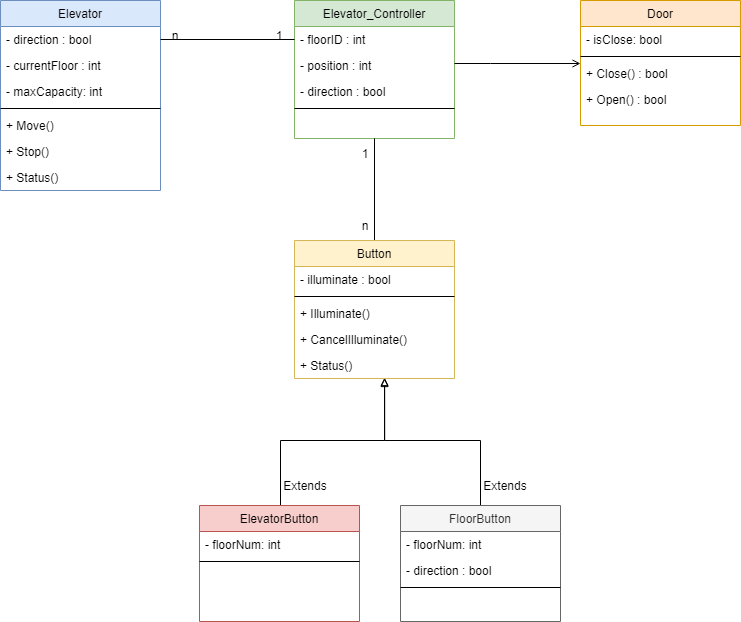

The diagram above was exported from draw.io. Its source (the exported page's mxGraphModel, read from the mxfile embedded in the PNG):
<mxGraphModel dx="851" dy="723" grid="1" gridSize="10" guides="1" tooltips="1" connect="1" arrows="1" fold="1" page="1" pageScale="1" pageWidth="827" pageHeight="1169" math="0" shadow="0">
  <root>
    <mxCell id="WIyWlLk6GJQsqaUBKTNV-0" />
    <mxCell id="WIyWlLk6GJQsqaUBKTNV-1" parent="WIyWlLk6GJQsqaUBKTNV-0" />
    <mxCell id="zkfFHV4jXpPFQw0GAbJ--0" value="Elevator_Controller" style="swimlane;fontStyle=0;align=center;verticalAlign=top;childLayout=stackLayout;horizontal=1;startSize=26;horizontalStack=0;resizeParent=1;resizeLast=0;collapsible=1;marginBottom=0;rounded=0;shadow=0;strokeWidth=1;fillColor=#d5e8d4;strokeColor=#82b366;" parent="WIyWlLk6GJQsqaUBKTNV-1" vertex="1">
      <mxGeometry x="334" y="80" width="160" height="138" as="geometry">
        <mxRectangle x="230" y="140" width="160" height="26" as="alternateBounds" />
      </mxGeometry>
    </mxCell>
    <mxCell id="zkfFHV4jXpPFQw0GAbJ--1" value="- floorID : int" style="text;align=left;verticalAlign=top;spacingLeft=4;spacingRight=4;overflow=hidden;rotatable=0;points=[[0,0.5],[1,0.5]];portConstraint=eastwest;" parent="zkfFHV4jXpPFQw0GAbJ--0" vertex="1">
      <mxGeometry y="26" width="160" height="26" as="geometry" />
    </mxCell>
    <mxCell id="zkfFHV4jXpPFQw0GAbJ--2" value="- position : int" style="text;align=left;verticalAlign=top;spacingLeft=4;spacingRight=4;overflow=hidden;rotatable=0;points=[[0,0.5],[1,0.5]];portConstraint=eastwest;rounded=0;shadow=0;html=0;" parent="zkfFHV4jXpPFQw0GAbJ--0" vertex="1">
      <mxGeometry y="52" width="160" height="26" as="geometry" />
    </mxCell>
    <mxCell id="zkfFHV4jXpPFQw0GAbJ--3" value="- direction : bool" style="text;align=left;verticalAlign=top;spacingLeft=4;spacingRight=4;overflow=hidden;rotatable=0;points=[[0,0.5],[1,0.5]];portConstraint=eastwest;rounded=0;shadow=0;html=0;" parent="zkfFHV4jXpPFQw0GAbJ--0" vertex="1">
      <mxGeometry y="78" width="160" height="26" as="geometry" />
    </mxCell>
    <mxCell id="zkfFHV4jXpPFQw0GAbJ--4" value="" style="line;html=1;strokeWidth=1;align=left;verticalAlign=middle;spacingTop=-1;spacingLeft=3;spacingRight=3;rotatable=0;labelPosition=right;points=[];portConstraint=eastwest;" parent="zkfFHV4jXpPFQw0GAbJ--0" vertex="1">
      <mxGeometry y="104" width="160" height="8" as="geometry" />
    </mxCell>
    <mxCell id="8qEQIDYP0svWBjbeWLji-20" style="edgeStyle=orthogonalEdgeStyle;rounded=0;orthogonalLoop=1;jettySize=auto;html=1;exitX=0.5;exitY=0;exitDx=0;exitDy=0;entryX=0.563;entryY=1;entryDx=0;entryDy=0;entryPerimeter=0;endArrow=block;endFill=0;" edge="1" parent="WIyWlLk6GJQsqaUBKTNV-1" source="zkfFHV4jXpPFQw0GAbJ--6" target="8qEQIDYP0svWBjbeWLji-15">
      <mxGeometry relative="1" as="geometry">
        <Array as="points">
          <mxPoint x="320" y="585" />
          <mxPoint x="320" y="520" />
          <mxPoint x="424" y="520" />
        </Array>
      </mxGeometry>
    </mxCell>
    <mxCell id="zkfFHV4jXpPFQw0GAbJ--6" value="ElevatorButton" style="swimlane;fontStyle=0;align=center;verticalAlign=top;childLayout=stackLayout;horizontal=1;startSize=26;horizontalStack=0;resizeParent=1;resizeLast=0;collapsible=1;marginBottom=0;rounded=0;shadow=0;strokeWidth=1;fillColor=#f8cecc;strokeColor=#b85450;" parent="WIyWlLk6GJQsqaUBKTNV-1" vertex="1">
      <mxGeometry x="239" y="585" width="160" height="116" as="geometry">
        <mxRectangle x="130" y="380" width="160" height="26" as="alternateBounds" />
      </mxGeometry>
    </mxCell>
    <mxCell id="zkfFHV4jXpPFQw0GAbJ--7" value="- floorNum: int" style="text;align=left;verticalAlign=top;spacingLeft=4;spacingRight=4;overflow=hidden;rotatable=0;points=[[0,0.5],[1,0.5]];portConstraint=eastwest;" parent="zkfFHV4jXpPFQw0GAbJ--6" vertex="1">
      <mxGeometry y="26" width="160" height="26" as="geometry" />
    </mxCell>
    <mxCell id="zkfFHV4jXpPFQw0GAbJ--9" value="" style="line;html=1;strokeWidth=1;align=left;verticalAlign=middle;spacingTop=-1;spacingLeft=3;spacingRight=3;rotatable=0;labelPosition=right;points=[];portConstraint=eastwest;" parent="zkfFHV4jXpPFQw0GAbJ--6" vertex="1">
      <mxGeometry y="52" width="160" height="8" as="geometry" />
    </mxCell>
    <mxCell id="8qEQIDYP0svWBjbeWLji-21" style="edgeStyle=orthogonalEdgeStyle;rounded=0;orthogonalLoop=1;jettySize=auto;html=1;entryX=0.563;entryY=0.962;entryDx=0;entryDy=0;entryPerimeter=0;endArrow=block;endFill=0;exitX=0.5;exitY=0;exitDx=0;exitDy=0;" edge="1" parent="WIyWlLk6GJQsqaUBKTNV-1" source="zkfFHV4jXpPFQw0GAbJ--13" target="8qEQIDYP0svWBjbeWLji-15">
      <mxGeometry relative="1" as="geometry">
        <Array as="points">
          <mxPoint x="520" y="520" />
          <mxPoint x="424" y="520" />
        </Array>
      </mxGeometry>
    </mxCell>
    <mxCell id="zkfFHV4jXpPFQw0GAbJ--13" value="FloorButton" style="swimlane;fontStyle=0;align=center;verticalAlign=top;childLayout=stackLayout;horizontal=1;startSize=26;horizontalStack=0;resizeParent=1;resizeLast=0;collapsible=1;marginBottom=0;rounded=0;shadow=0;strokeWidth=1;fillColor=#f5f5f5;fontColor=#333333;strokeColor=#666666;" parent="WIyWlLk6GJQsqaUBKTNV-1" vertex="1">
      <mxGeometry x="440" y="585" width="160" height="116" as="geometry">
        <mxRectangle x="340" y="380" width="170" height="26" as="alternateBounds" />
      </mxGeometry>
    </mxCell>
    <mxCell id="8qEQIDYP0svWBjbeWLji-16" value="- floorNum: int" style="text;align=left;verticalAlign=top;spacingLeft=4;spacingRight=4;overflow=hidden;rotatable=0;points=[[0,0.5],[1,0.5]];portConstraint=eastwest;" vertex="1" parent="zkfFHV4jXpPFQw0GAbJ--13">
      <mxGeometry y="26" width="160" height="26" as="geometry" />
    </mxCell>
    <mxCell id="8qEQIDYP0svWBjbeWLji-17" value="- direction : bool" style="text;align=left;verticalAlign=top;spacingLeft=4;spacingRight=4;overflow=hidden;rotatable=0;points=[[0,0.5],[1,0.5]];portConstraint=eastwest;" vertex="1" parent="zkfFHV4jXpPFQw0GAbJ--13">
      <mxGeometry y="52" width="160" height="26" as="geometry" />
    </mxCell>
    <mxCell id="zkfFHV4jXpPFQw0GAbJ--15" value="" style="line;html=1;strokeWidth=1;align=left;verticalAlign=middle;spacingTop=-1;spacingLeft=3;spacingRight=3;rotatable=0;labelPosition=right;points=[];portConstraint=eastwest;" parent="zkfFHV4jXpPFQw0GAbJ--13" vertex="1">
      <mxGeometry y="78" width="160" height="8" as="geometry" />
    </mxCell>
    <mxCell id="zkfFHV4jXpPFQw0GAbJ--17" value="Door" style="swimlane;fontStyle=0;align=center;verticalAlign=top;childLayout=stackLayout;horizontal=1;startSize=26;horizontalStack=0;resizeParent=1;resizeLast=0;collapsible=1;marginBottom=0;rounded=0;shadow=0;strokeWidth=1;fillColor=#ffe6cc;strokeColor=#d79b00;" parent="WIyWlLk6GJQsqaUBKTNV-1" vertex="1">
      <mxGeometry x="620" y="80" width="160" height="125" as="geometry">
        <mxRectangle x="550" y="140" width="160" height="26" as="alternateBounds" />
      </mxGeometry>
    </mxCell>
    <mxCell id="zkfFHV4jXpPFQw0GAbJ--18" value="- isClose: bool" style="text;align=left;verticalAlign=top;spacingLeft=4;spacingRight=4;overflow=hidden;rotatable=0;points=[[0,0.5],[1,0.5]];portConstraint=eastwest;" parent="zkfFHV4jXpPFQw0GAbJ--17" vertex="1">
      <mxGeometry y="26" width="160" height="26" as="geometry" />
    </mxCell>
    <mxCell id="zkfFHV4jXpPFQw0GAbJ--23" value="" style="line;html=1;strokeWidth=1;align=left;verticalAlign=middle;spacingTop=-1;spacingLeft=3;spacingRight=3;rotatable=0;labelPosition=right;points=[];portConstraint=eastwest;" parent="zkfFHV4jXpPFQw0GAbJ--17" vertex="1">
      <mxGeometry y="52" width="160" height="8" as="geometry" />
    </mxCell>
    <mxCell id="zkfFHV4jXpPFQw0GAbJ--24" value="+ Close() : bool" style="text;align=left;verticalAlign=top;spacingLeft=4;spacingRight=4;overflow=hidden;rotatable=0;points=[[0,0.5],[1,0.5]];portConstraint=eastwest;" parent="zkfFHV4jXpPFQw0GAbJ--17" vertex="1">
      <mxGeometry y="60" width="160" height="26" as="geometry" />
    </mxCell>
    <mxCell id="zkfFHV4jXpPFQw0GAbJ--25" value="+ Open() : bool" style="text;align=left;verticalAlign=top;spacingLeft=4;spacingRight=4;overflow=hidden;rotatable=0;points=[[0,0.5],[1,0.5]];portConstraint=eastwest;" parent="zkfFHV4jXpPFQw0GAbJ--17" vertex="1">
      <mxGeometry y="86" width="160" height="26" as="geometry" />
    </mxCell>
    <mxCell id="8qEQIDYP0svWBjbeWLji-0" value="Elevator" style="swimlane;fontStyle=0;align=center;verticalAlign=top;childLayout=stackLayout;horizontal=1;startSize=26;horizontalStack=0;resizeParent=1;resizeLast=0;collapsible=1;marginBottom=0;rounded=0;shadow=0;strokeWidth=1;fillColor=#dae8fc;strokeColor=#6c8ebf;" vertex="1" parent="WIyWlLk6GJQsqaUBKTNV-1">
      <mxGeometry x="40" y="80" width="160" height="190" as="geometry">
        <mxRectangle x="230" y="140" width="160" height="26" as="alternateBounds" />
      </mxGeometry>
    </mxCell>
    <mxCell id="8qEQIDYP0svWBjbeWLji-1" value="- direction : bool" style="text;align=left;verticalAlign=top;spacingLeft=4;spacingRight=4;overflow=hidden;rotatable=0;points=[[0,0.5],[1,0.5]];portConstraint=eastwest;" vertex="1" parent="8qEQIDYP0svWBjbeWLji-0">
      <mxGeometry y="26" width="160" height="26" as="geometry" />
    </mxCell>
    <mxCell id="8qEQIDYP0svWBjbeWLji-2" value="- currentFloor : int" style="text;align=left;verticalAlign=top;spacingLeft=4;spacingRight=4;overflow=hidden;rotatable=0;points=[[0,0.5],[1,0.5]];portConstraint=eastwest;rounded=0;shadow=0;html=0;" vertex="1" parent="8qEQIDYP0svWBjbeWLji-0">
      <mxGeometry y="52" width="160" height="26" as="geometry" />
    </mxCell>
    <mxCell id="8qEQIDYP0svWBjbeWLji-18" value="- maxCapacity: int" style="text;align=left;verticalAlign=top;spacingLeft=4;spacingRight=4;overflow=hidden;rotatable=0;points=[[0,0.5],[1,0.5]];portConstraint=eastwest;rounded=0;shadow=0;html=0;" vertex="1" parent="8qEQIDYP0svWBjbeWLji-0">
      <mxGeometry y="78" width="160" height="26" as="geometry" />
    </mxCell>
    <mxCell id="8qEQIDYP0svWBjbeWLji-4" value="" style="line;html=1;strokeWidth=1;align=left;verticalAlign=middle;spacingTop=-1;spacingLeft=3;spacingRight=3;rotatable=0;labelPosition=right;points=[];portConstraint=eastwest;" vertex="1" parent="8qEQIDYP0svWBjbeWLji-0">
      <mxGeometry y="104" width="160" height="8" as="geometry" />
    </mxCell>
    <mxCell id="8qEQIDYP0svWBjbeWLji-5" value="+ Move()" style="text;align=left;verticalAlign=top;spacingLeft=4;spacingRight=4;overflow=hidden;rotatable=0;points=[[0,0.5],[1,0.5]];portConstraint=eastwest;" vertex="1" parent="8qEQIDYP0svWBjbeWLji-0">
      <mxGeometry y="112" width="160" height="26" as="geometry" />
    </mxCell>
    <mxCell id="8qEQIDYP0svWBjbeWLji-7" value="+ Stop()" style="text;align=left;verticalAlign=top;spacingLeft=4;spacingRight=4;overflow=hidden;rotatable=0;points=[[0,0.5],[1,0.5]];portConstraint=eastwest;" vertex="1" parent="8qEQIDYP0svWBjbeWLji-0">
      <mxGeometry y="138" width="160" height="26" as="geometry" />
    </mxCell>
    <mxCell id="8qEQIDYP0svWBjbeWLji-6" value="+ Status()" style="text;align=left;verticalAlign=top;spacingLeft=4;spacingRight=4;overflow=hidden;rotatable=0;points=[[0,0.5],[1,0.5]];portConstraint=eastwest;" vertex="1" parent="8qEQIDYP0svWBjbeWLji-0">
      <mxGeometry y="164" width="160" height="26" as="geometry" />
    </mxCell>
    <mxCell id="8qEQIDYP0svWBjbeWLji-33" style="edgeStyle=orthogonalEdgeStyle;rounded=0;orthogonalLoop=1;jettySize=auto;html=1;entryX=0.5;entryY=1;entryDx=0;entryDy=0;endArrow=none;endFill=0;" edge="1" parent="WIyWlLk6GJQsqaUBKTNV-1" source="8qEQIDYP0svWBjbeWLji-8" target="zkfFHV4jXpPFQw0GAbJ--0">
      <mxGeometry relative="1" as="geometry" />
    </mxCell>
    <mxCell id="8qEQIDYP0svWBjbeWLji-8" value="Button" style="swimlane;fontStyle=0;align=center;verticalAlign=top;childLayout=stackLayout;horizontal=1;startSize=26;horizontalStack=0;resizeParent=1;resizeLast=0;collapsible=1;marginBottom=0;rounded=0;shadow=0;strokeWidth=1;fillColor=#fff2cc;strokeColor=#d6b656;" vertex="1" parent="WIyWlLk6GJQsqaUBKTNV-1">
      <mxGeometry x="334" y="320" width="160" height="138" as="geometry">
        <mxRectangle x="230" y="140" width="160" height="26" as="alternateBounds" />
      </mxGeometry>
    </mxCell>
    <mxCell id="8qEQIDYP0svWBjbeWLji-9" value="- illuminate : bool " style="text;align=left;verticalAlign=top;spacingLeft=4;spacingRight=4;overflow=hidden;rotatable=0;points=[[0,0.5],[1,0.5]];portConstraint=eastwest;" vertex="1" parent="8qEQIDYP0svWBjbeWLji-8">
      <mxGeometry y="26" width="160" height="26" as="geometry" />
    </mxCell>
    <mxCell id="8qEQIDYP0svWBjbeWLji-12" value="" style="line;html=1;strokeWidth=1;align=left;verticalAlign=middle;spacingTop=-1;spacingLeft=3;spacingRight=3;rotatable=0;labelPosition=right;points=[];portConstraint=eastwest;" vertex="1" parent="8qEQIDYP0svWBjbeWLji-8">
      <mxGeometry y="52" width="160" height="8" as="geometry" />
    </mxCell>
    <mxCell id="8qEQIDYP0svWBjbeWLji-13" value="+ Illuminate()" style="text;align=left;verticalAlign=top;spacingLeft=4;spacingRight=4;overflow=hidden;rotatable=0;points=[[0,0.5],[1,0.5]];portConstraint=eastwest;" vertex="1" parent="8qEQIDYP0svWBjbeWLji-8">
      <mxGeometry y="60" width="160" height="26" as="geometry" />
    </mxCell>
    <mxCell id="8qEQIDYP0svWBjbeWLji-14" value="+ CancelIlluminate()" style="text;align=left;verticalAlign=top;spacingLeft=4;spacingRight=4;overflow=hidden;rotatable=0;points=[[0,0.5],[1,0.5]];portConstraint=eastwest;" vertex="1" parent="8qEQIDYP0svWBjbeWLji-8">
      <mxGeometry y="86" width="160" height="26" as="geometry" />
    </mxCell>
    <mxCell id="8qEQIDYP0svWBjbeWLji-15" value="+ Status()" style="text;align=left;verticalAlign=top;spacingLeft=4;spacingRight=4;overflow=hidden;rotatable=0;points=[[0,0.5],[1,0.5]];portConstraint=eastwest;" vertex="1" parent="8qEQIDYP0svWBjbeWLji-8">
      <mxGeometry y="112" width="160" height="26" as="geometry" />
    </mxCell>
    <mxCell id="8qEQIDYP0svWBjbeWLji-28" style="edgeStyle=orthogonalEdgeStyle;rounded=0;orthogonalLoop=1;jettySize=auto;html=1;entryX=1;entryY=0.5;entryDx=0;entryDy=0;endArrow=none;endFill=0;" edge="1" parent="WIyWlLk6GJQsqaUBKTNV-1" source="zkfFHV4jXpPFQw0GAbJ--1" target="8qEQIDYP0svWBjbeWLji-1">
      <mxGeometry relative="1" as="geometry" />
    </mxCell>
    <mxCell id="8qEQIDYP0svWBjbeWLji-29" value="n" style="text;html=1;strokeColor=none;fillColor=none;align=center;verticalAlign=middle;whiteSpace=wrap;rounded=0;" vertex="1" parent="WIyWlLk6GJQsqaUBKTNV-1">
      <mxGeometry x="200" y="100" width="30" height="30" as="geometry" />
    </mxCell>
    <mxCell id="8qEQIDYP0svWBjbeWLji-31" value="1" style="text;html=1;strokeColor=none;fillColor=none;align=center;verticalAlign=middle;whiteSpace=wrap;rounded=0;" vertex="1" parent="WIyWlLk6GJQsqaUBKTNV-1">
      <mxGeometry x="304" y="100" width="30" height="30" as="geometry" />
    </mxCell>
    <mxCell id="8qEQIDYP0svWBjbeWLji-32" style="edgeStyle=orthogonalEdgeStyle;rounded=0;orthogonalLoop=1;jettySize=auto;html=1;endArrow=open;endFill=0;" edge="1" parent="WIyWlLk6GJQsqaUBKTNV-1" source="zkfFHV4jXpPFQw0GAbJ--2" target="zkfFHV4jXpPFQw0GAbJ--17">
      <mxGeometry relative="1" as="geometry">
        <Array as="points">
          <mxPoint x="530" y="143" />
          <mxPoint x="530" y="143" />
        </Array>
      </mxGeometry>
    </mxCell>
    <mxCell id="8qEQIDYP0svWBjbeWLji-34" value="n" style="text;html=1;strokeColor=none;fillColor=none;align=center;verticalAlign=middle;whiteSpace=wrap;rounded=0;" vertex="1" parent="WIyWlLk6GJQsqaUBKTNV-1">
      <mxGeometry x="390" y="290" width="30" height="30" as="geometry" />
    </mxCell>
    <mxCell id="8qEQIDYP0svWBjbeWLji-35" value="1" style="text;html=1;strokeColor=none;fillColor=none;align=center;verticalAlign=middle;whiteSpace=wrap;rounded=0;" vertex="1" parent="WIyWlLk6GJQsqaUBKTNV-1">
      <mxGeometry x="390" y="218" width="30" height="30" as="geometry" />
    </mxCell>
    <mxCell id="8qEQIDYP0svWBjbeWLji-36" value="Extends" style="text;html=1;strokeColor=none;fillColor=none;align=center;verticalAlign=middle;whiteSpace=wrap;rounded=0;" vertex="1" parent="WIyWlLk6GJQsqaUBKTNV-1">
      <mxGeometry x="530" y="550" width="30" height="30" as="geometry" />
    </mxCell>
    <mxCell id="8qEQIDYP0svWBjbeWLji-37" value="Extends" style="text;html=1;strokeColor=none;fillColor=none;align=center;verticalAlign=middle;whiteSpace=wrap;rounded=0;" vertex="1" parent="WIyWlLk6GJQsqaUBKTNV-1">
      <mxGeometry x="330" y="550" width="30" height="30" as="geometry" />
    </mxCell>
  </root>
</mxGraphModel>